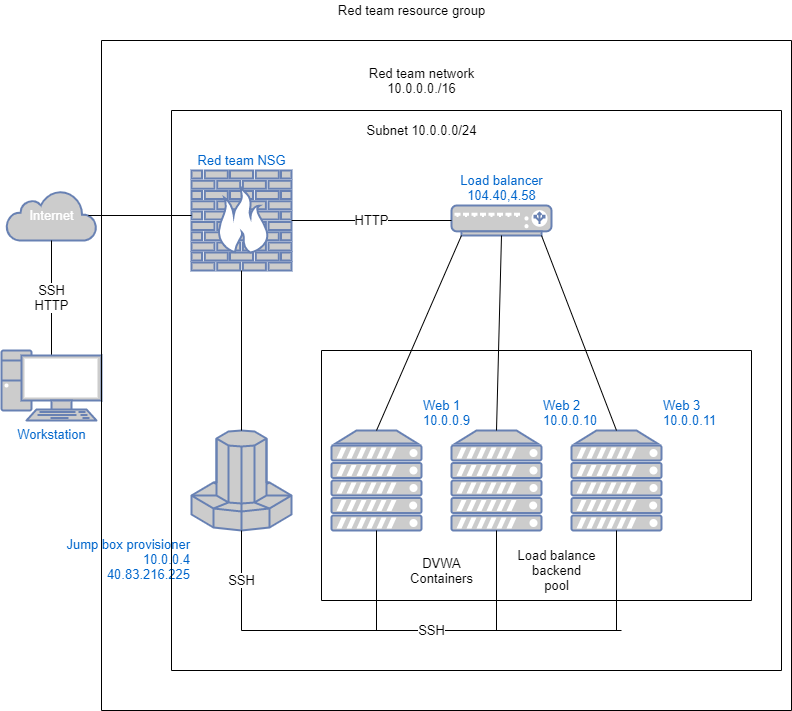

The diagram above was exported from draw.io. Its source (the exported page's mxGraphModel, read from the mxfile embedded in the PNG):
<mxGraphModel dx="2062" dy="1065" grid="1" gridSize="10" guides="1" tooltips="1" connect="1" arrows="1" fold="1" page="1" pageScale="1" pageWidth="850" pageHeight="1100" math="0" shadow="0">
  <root>
    <mxCell id="0" />
    <mxCell id="1" parent="0" />
    <mxCell id="P9P2wZeGD6uDIx1WI3L--1" value="Red team NSG" style="fontColor=#0066CC;verticalAlign=bottom;verticalLabelPosition=top;labelPosition=center;align=center;html=1;outlineConnect=0;fillColor=#CCCCCC;strokeColor=#6881B3;gradientColor=none;gradientDirection=north;strokeWidth=2;shape=mxgraph.networks.firewall;fontSize=13;" vertex="1" parent="1">
      <mxGeometry x="250" y="300" width="100" height="100" as="geometry" />
    </mxCell>
    <mxCell id="P9P2wZeGD6uDIx1WI3L--3" value="Internet" style="html=1;outlineConnect=0;fillColor=#CCCCCC;strokeColor=#6881B3;gradientColor=none;gradientDirection=north;strokeWidth=2;shape=mxgraph.networks.cloud;fontColor=#ffffff;fontSize=13;" vertex="1" parent="1">
      <mxGeometry x="65" y="320" width="90" height="50" as="geometry" />
    </mxCell>
    <mxCell id="P9P2wZeGD6uDIx1WI3L--4" value="Load balancer&lt;br&gt;104.40,4.58" style="fontColor=#0066CC;verticalAlign=bottom;verticalLabelPosition=top;labelPosition=center;align=center;html=1;outlineConnect=0;fillColor=#CCCCCC;strokeColor=#6881B3;gradientColor=none;gradientDirection=north;strokeWidth=2;shape=mxgraph.networks.load_balancer;fontSize=13;" vertex="1" parent="1">
      <mxGeometry x="510" y="335" width="100" height="30" as="geometry" />
    </mxCell>
    <mxCell id="P9P2wZeGD6uDIx1WI3L--6" value="Web 2&lt;br&gt;10.0.0.10" style="fontColor=#0066CC;verticalAlign=bottom;verticalLabelPosition=top;labelPosition=right;align=left;html=1;outlineConnect=0;fillColor=#CCCCCC;strokeColor=#6881B3;gradientColor=none;gradientDirection=north;strokeWidth=2;shape=mxgraph.networks.server;fontSize=13;" vertex="1" parent="1">
      <mxGeometry x="510" y="560" width="90" height="100" as="geometry" />
    </mxCell>
    <mxCell id="P9P2wZeGD6uDIx1WI3L--7" value="Web 3&lt;br&gt;10.0.0.11" style="fontColor=#0066CC;verticalAlign=bottom;verticalLabelPosition=top;labelPosition=right;align=left;html=1;outlineConnect=0;fillColor=#CCCCCC;strokeColor=#6881B3;gradientColor=none;gradientDirection=north;strokeWidth=2;shape=mxgraph.networks.server;fontSize=13;" vertex="1" parent="1">
      <mxGeometry x="630" y="560" width="90" height="100" as="geometry" />
    </mxCell>
    <mxCell id="P9P2wZeGD6uDIx1WI3L--14" value="SSH&lt;br&gt;HTTP" style="endArrow=none;html=1;exitX=0.5;exitY=1;exitDx=0;exitDy=0;exitPerimeter=0;entryX=0.5;entryY=0.07;entryDx=0;entryDy=0;entryPerimeter=0;fontSize=13;" edge="1" parent="1" source="P9P2wZeGD6uDIx1WI3L--3" target="P9P2wZeGD6uDIx1WI3L--23">
      <mxGeometry width="50" height="50" relative="1" as="geometry">
        <mxPoint x="400" y="370" as="sourcePoint" />
        <mxPoint x="120" y="430" as="targetPoint" />
      </mxGeometry>
    </mxCell>
    <mxCell id="P9P2wZeGD6uDIx1WI3L--15" style="edgeStyle=none;rounded=0;orthogonalLoop=1;jettySize=auto;html=1;entryX=0.5;entryY=0;entryDx=0;entryDy=0;entryPerimeter=0;" edge="1" parent="1">
      <mxGeometry relative="1" as="geometry">
        <mxPoint x="115" y="480" as="sourcePoint" />
        <mxPoint x="115" y="480" as="targetPoint" />
      </mxGeometry>
    </mxCell>
    <mxCell id="P9P2wZeGD6uDIx1WI3L--16" value="" style="endArrow=none;html=1;entryX=0.91;entryY=0.5;entryDx=0;entryDy=0;entryPerimeter=0;" edge="1" parent="1" target="P9P2wZeGD6uDIx1WI3L--3">
      <mxGeometry width="50" height="50" relative="1" as="geometry">
        <mxPoint x="250" y="345" as="sourcePoint" />
        <mxPoint x="450" y="320" as="targetPoint" />
        <Array as="points" />
      </mxGeometry>
    </mxCell>
    <mxCell id="P9P2wZeGD6uDIx1WI3L--17" value="HTTP" style="endArrow=none;html=1;exitX=1;exitY=0.5;exitDx=0;exitDy=0;exitPerimeter=0;entryX=0;entryY=0.5;entryDx=0;entryDy=0;entryPerimeter=0;fontSize=13;" edge="1" parent="1" source="P9P2wZeGD6uDIx1WI3L--1" target="P9P2wZeGD6uDIx1WI3L--4">
      <mxGeometry width="50" height="50" relative="1" as="geometry">
        <mxPoint x="400" y="370" as="sourcePoint" />
        <mxPoint x="470" y="350" as="targetPoint" />
      </mxGeometry>
    </mxCell>
    <mxCell id="P9P2wZeGD6uDIx1WI3L--18" style="edgeStyle=none;rounded=0;orthogonalLoop=1;jettySize=auto;html=1;entryX=0;entryY=0.5;entryDx=0;entryDy=0;entryPerimeter=0;" edge="1" parent="1" source="P9P2wZeGD6uDIx1WI3L--4" target="P9P2wZeGD6uDIx1WI3L--4">
      <mxGeometry relative="1" as="geometry">
        <Array as="points" />
      </mxGeometry>
    </mxCell>
    <mxCell id="P9P2wZeGD6uDIx1WI3L--19" value="Web 1&lt;br&gt;10.0.0.9" style="fontColor=#0066CC;verticalAlign=bottom;verticalLabelPosition=top;labelPosition=right;align=left;html=1;outlineConnect=0;fillColor=#CCCCCC;strokeColor=#6881B3;gradientColor=none;gradientDirection=north;strokeWidth=2;shape=mxgraph.networks.server;fontSize=13;" vertex="1" parent="1">
      <mxGeometry x="390" y="560" width="90" height="100" as="geometry" />
    </mxCell>
    <mxCell id="P9P2wZeGD6uDIx1WI3L--20" value="" style="endArrow=none;html=1;fontSize=13;exitX=0.5;exitY=0;exitDx=0;exitDy=0;exitPerimeter=0;entryX=0.1;entryY=1;entryDx=0;entryDy=0;entryPerimeter=0;" edge="1" parent="1" source="P9P2wZeGD6uDIx1WI3L--19" target="P9P2wZeGD6uDIx1WI3L--4">
      <mxGeometry width="50" height="50" relative="1" as="geometry">
        <mxPoint x="410" y="550" as="sourcePoint" />
        <mxPoint x="460" y="500" as="targetPoint" />
      </mxGeometry>
    </mxCell>
    <mxCell id="P9P2wZeGD6uDIx1WI3L--21" value="" style="endArrow=none;html=1;fontSize=13;exitX=0.5;exitY=0;exitDx=0;exitDy=0;exitPerimeter=0;entryX=0.5;entryY=1;entryDx=0;entryDy=0;entryPerimeter=0;" edge="1" parent="1" source="P9P2wZeGD6uDIx1WI3L--6" target="P9P2wZeGD6uDIx1WI3L--4">
      <mxGeometry width="50" height="50" relative="1" as="geometry">
        <mxPoint x="410" y="550" as="sourcePoint" />
        <mxPoint x="460" y="500" as="targetPoint" />
      </mxGeometry>
    </mxCell>
    <mxCell id="P9P2wZeGD6uDIx1WI3L--22" value="" style="endArrow=none;html=1;fontSize=13;entryX=0.9;entryY=1;entryDx=0;entryDy=0;entryPerimeter=0;exitX=0.5;exitY=0;exitDx=0;exitDy=0;exitPerimeter=0;" edge="1" parent="1" source="P9P2wZeGD6uDIx1WI3L--7" target="P9P2wZeGD6uDIx1WI3L--4">
      <mxGeometry width="50" height="50" relative="1" as="geometry">
        <mxPoint x="410" y="550" as="sourcePoint" />
        <mxPoint x="460" y="500" as="targetPoint" />
      </mxGeometry>
    </mxCell>
    <mxCell id="P9P2wZeGD6uDIx1WI3L--23" value="Workstation&lt;br&gt;" style="fontColor=#0066CC;verticalAlign=top;verticalLabelPosition=bottom;labelPosition=center;align=center;html=1;outlineConnect=0;fillColor=#CCCCCC;strokeColor=#6881B3;gradientColor=none;gradientDirection=north;strokeWidth=2;shape=mxgraph.networks.pc;fontSize=13;" vertex="1" parent="1">
      <mxGeometry x="60" y="480" width="100" height="70" as="geometry" />
    </mxCell>
    <mxCell id="P9P2wZeGD6uDIx1WI3L--25" value="Jump box provisioner&lt;br&gt;10.0.0.4&lt;br&gt;40.83.216.225" style="fontColor=#0066CC;verticalAlign=top;verticalLabelPosition=bottom;labelPosition=left;align=right;html=1;outlineConnect=0;fillColor=#CCCCCC;strokeColor=#6881B3;gradientColor=none;gradientDirection=north;strokeWidth=2;shape=mxgraph.networks.supercomputer;fontSize=13;" vertex="1" parent="1">
      <mxGeometry x="250" y="560" width="100" height="100" as="geometry" />
    </mxCell>
    <mxCell id="P9P2wZeGD6uDIx1WI3L--26" value="" style="endArrow=none;html=1;fontSize=13;entryX=0.5;entryY=1;entryDx=0;entryDy=0;entryPerimeter=0;exitX=0.5;exitY=0;exitDx=0;exitDy=0;exitPerimeter=0;" edge="1" parent="1" source="P9P2wZeGD6uDIx1WI3L--25" target="P9P2wZeGD6uDIx1WI3L--1">
      <mxGeometry width="50" height="50" relative="1" as="geometry">
        <mxPoint x="300" y="540" as="sourcePoint" />
        <mxPoint x="300" y="440" as="targetPoint" />
      </mxGeometry>
    </mxCell>
    <mxCell id="P9P2wZeGD6uDIx1WI3L--27" value="SSH" style="endArrow=none;html=1;fontSize=13;entryX=0.5;entryY=1;entryDx=0;entryDy=0;entryPerimeter=0;" edge="1" parent="1" target="P9P2wZeGD6uDIx1WI3L--25">
      <mxGeometry width="50" height="50" relative="1" as="geometry">
        <mxPoint x="300" y="760" as="sourcePoint" />
        <mxPoint x="460" y="490" as="targetPoint" />
      </mxGeometry>
    </mxCell>
    <mxCell id="P9P2wZeGD6uDIx1WI3L--28" value="SSH" style="endArrow=none;html=1;fontSize=13;" edge="1" parent="1">
      <mxGeometry width="50" height="50" relative="1" as="geometry">
        <mxPoint x="300" y="760" as="sourcePoint" />
        <mxPoint x="680" y="760" as="targetPoint" />
      </mxGeometry>
    </mxCell>
    <mxCell id="P9P2wZeGD6uDIx1WI3L--29" value="" style="endArrow=none;html=1;fontSize=13;entryX=0.5;entryY=1;entryDx=0;entryDy=0;entryPerimeter=0;" edge="1" parent="1" target="P9P2wZeGD6uDIx1WI3L--19">
      <mxGeometry width="50" height="50" relative="1" as="geometry">
        <mxPoint x="435" y="760" as="sourcePoint" />
        <mxPoint x="460" y="490" as="targetPoint" />
      </mxGeometry>
    </mxCell>
    <mxCell id="P9P2wZeGD6uDIx1WI3L--30" value="" style="endArrow=none;html=1;fontSize=13;entryX=0.5;entryY=1;entryDx=0;entryDy=0;entryPerimeter=0;" edge="1" parent="1" target="P9P2wZeGD6uDIx1WI3L--6">
      <mxGeometry width="50" height="50" relative="1" as="geometry">
        <mxPoint x="555" y="760" as="sourcePoint" />
        <mxPoint x="460" y="490" as="targetPoint" />
      </mxGeometry>
    </mxCell>
    <mxCell id="P9P2wZeGD6uDIx1WI3L--31" value="" style="endArrow=none;html=1;fontSize=13;entryX=0.5;entryY=1;entryDx=0;entryDy=0;entryPerimeter=0;" edge="1" parent="1" target="P9P2wZeGD6uDIx1WI3L--7">
      <mxGeometry width="50" height="50" relative="1" as="geometry">
        <mxPoint x="675" y="760" as="sourcePoint" />
        <mxPoint x="460" y="490" as="targetPoint" />
      </mxGeometry>
    </mxCell>
    <mxCell id="P9P2wZeGD6uDIx1WI3L--32" value="DVWA&lt;br&gt;Containers" style="text;html=1;resizable=0;autosize=1;align=center;verticalAlign=middle;points=[];fillColor=none;strokeColor=none;rounded=0;fontSize=13;" vertex="1" parent="1">
      <mxGeometry x="460" y="680" width="80" height="40" as="geometry" />
    </mxCell>
    <mxCell id="P9P2wZeGD6uDIx1WI3L--36" value="" style="shape=partialRectangle;whiteSpace=wrap;html=1;bottom=0;right=0;fillColor=none;fontSize=13;" vertex="1" parent="1">
      <mxGeometry x="380" y="480" width="430" height="250" as="geometry" />
    </mxCell>
    <mxCell id="P9P2wZeGD6uDIx1WI3L--37" value="" style="shape=partialRectangle;whiteSpace=wrap;html=1;top=0;left=0;fillColor=none;fontSize=13;" vertex="1" parent="1">
      <mxGeometry x="380" y="480" width="430" height="250" as="geometry" />
    </mxCell>
    <mxCell id="P9P2wZeGD6uDIx1WI3L--38" style="edgeStyle=none;rounded=0;orthogonalLoop=1;jettySize=auto;html=1;exitX=1;exitY=0.5;exitDx=0;exitDy=0;fontSize=13;" edge="1" parent="1" source="P9P2wZeGD6uDIx1WI3L--37" target="P9P2wZeGD6uDIx1WI3L--37">
      <mxGeometry relative="1" as="geometry" />
    </mxCell>
    <mxCell id="P9P2wZeGD6uDIx1WI3L--39" value="Load balance&lt;br&gt;backend&lt;br&gt;pool" style="text;html=1;resizable=0;autosize=1;align=center;verticalAlign=middle;points=[];fillColor=none;strokeColor=none;rounded=0;fontSize=13;" vertex="1" parent="1">
      <mxGeometry x="570" y="675" width="90" height="50" as="geometry" />
    </mxCell>
    <mxCell id="P9P2wZeGD6uDIx1WI3L--44" value="" style="shape=partialRectangle;whiteSpace=wrap;html=1;bottom=0;right=0;fillColor=none;fontSize=13;" vertex="1" parent="1">
      <mxGeometry x="230" y="240" width="320" height="560" as="geometry" />
    </mxCell>
    <mxCell id="P9P2wZeGD6uDIx1WI3L--45" value="" style="shape=partialRectangle;whiteSpace=wrap;html=1;top=0;left=0;fillColor=none;fontSize=13;" vertex="1" parent="1">
      <mxGeometry x="230" y="240" width="610" height="560" as="geometry" />
    </mxCell>
    <mxCell id="P9P2wZeGD6uDIx1WI3L--46" value="" style="endArrow=none;html=1;fontSize=13;entryX=1;entryY=0;entryDx=0;entryDy=0;exitX=0.12;exitY=0;exitDx=0;exitDy=0;exitPerimeter=0;" edge="1" parent="1" source="P9P2wZeGD6uDIx1WI3L--45" target="P9P2wZeGD6uDIx1WI3L--45">
      <mxGeometry width="50" height="50" relative="1" as="geometry">
        <mxPoint x="420" y="520" as="sourcePoint" />
        <mxPoint x="470" y="470" as="targetPoint" />
      </mxGeometry>
    </mxCell>
    <mxCell id="P9P2wZeGD6uDIx1WI3L--48" value="Subnet 10.0.0.0/24" style="text;html=1;resizable=0;autosize=1;align=center;verticalAlign=middle;points=[];fillColor=none;strokeColor=none;rounded=0;fontSize=13;" vertex="1" parent="1">
      <mxGeometry x="415" y="250" width="130" height="20" as="geometry" />
    </mxCell>
    <mxCell id="P9P2wZeGD6uDIx1WI3L--49" value="Red team network&lt;br&gt;10.0.0.0./16" style="text;html=1;resizable=0;autosize=1;align=center;verticalAlign=middle;points=[];fillColor=none;strokeColor=none;rounded=0;fontSize=13;" vertex="1" parent="1">
      <mxGeometry x="420" y="190" width="120" height="40" as="geometry" />
    </mxCell>
    <mxCell id="P9P2wZeGD6uDIx1WI3L--50" value="" style="shape=partialRectangle;whiteSpace=wrap;html=1;bottom=0;right=0;fillColor=none;fontSize=13;" vertex="1" parent="1">
      <mxGeometry x="160" y="170" width="690" height="670" as="geometry" />
    </mxCell>
    <mxCell id="P9P2wZeGD6uDIx1WI3L--51" value="" style="shape=partialRectangle;whiteSpace=wrap;html=1;top=0;left=0;fillColor=none;fontSize=13;" vertex="1" parent="1">
      <mxGeometry x="160" y="170" width="690" height="670" as="geometry" />
    </mxCell>
    <mxCell id="P9P2wZeGD6uDIx1WI3L--52" value="Red team resource group" style="text;html=1;resizable=0;autosize=1;align=center;verticalAlign=middle;points=[];fillColor=none;strokeColor=none;rounded=0;fontSize=13;" vertex="1" parent="1">
      <mxGeometry x="390" y="130" width="160" height="20" as="geometry" />
    </mxCell>
  </root>
</mxGraphModel>